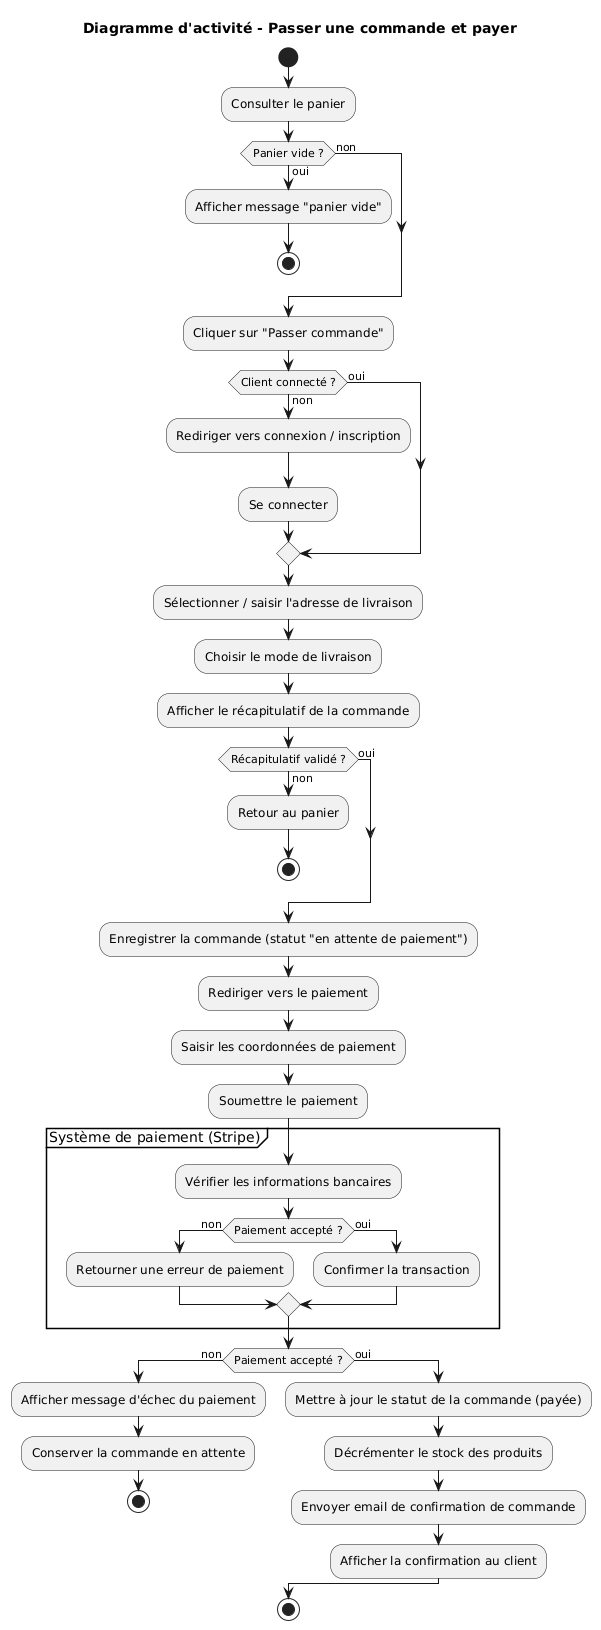

The diagram above was rendered by PlantUML. Its source (embedded in the PNG):
@startuml
title Diagramme d'activité - Passer une commande et payer

start

:Consulter le panier;

if (Panier vide ?) then (oui)
    :Afficher message "panier vide";
    stop
else (non)
endif

:Cliquer sur "Passer commande";

if (Client connecté ?) then (non)
    :Rediriger vers connexion / inscription;
    :Se connecter;
else (oui)
endif

:Sélectionner / saisir l'adresse de livraison;
:Choisir le mode de livraison;
:Afficher le récapitulatif de la commande;

if (Récapitulatif validé ?) then (non)
    :Retour au panier;
    stop
else (oui)
endif

:Enregistrer la commande (statut "en attente de paiement");
:Rediriger vers le paiement;
:Saisir les coordonnées de paiement;
:Soumettre le paiement;

partition "Système de paiement (Stripe)" {
    :Vérifier les informations bancaires;
    if (Paiement accepté ?) then (non)
        :Retourner une erreur de paiement;
    else (oui)
        :Confirmer la transaction;
    endif
}

if (Paiement accepté ?) then (non)
    :Afficher message d'échec du paiement;
    :Conserver la commande en attente;
    stop
else (oui)
    :Mettre à jour le statut de la commande (payée);
    :Décrémenter le stock des produits;
    :Envoyer email de confirmation de commande;
    :Afficher la confirmation au client;
endif

stop

@enduml